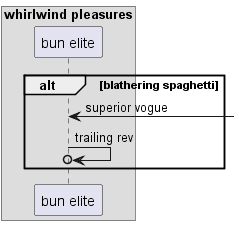

The diagram above was rendered by PlantUML. Its source (embedded in the PNG):
@startuml
box "whirlwind pleasures"
participant "bun elite" as 0
end box
alt blathering spaghetti
0 <-] : superior vogue
0 ->o 0: trailing rev
end
@enduml